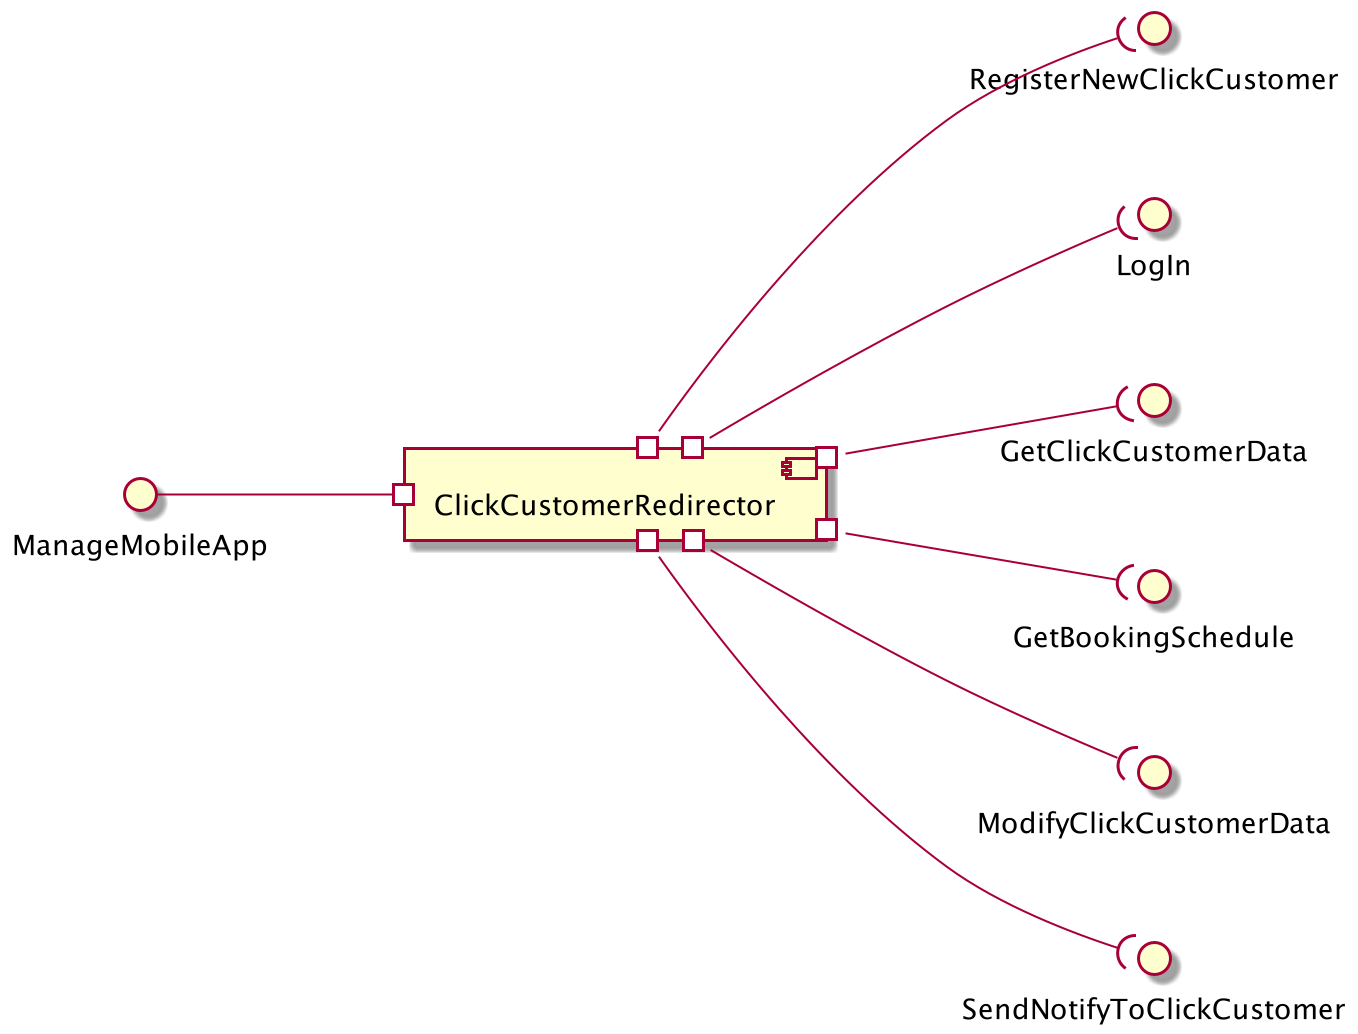

The diagram above was rendered by PlantUML. Its source (embedded in the PNG):
@startuml
left to right direction
[ClickCustomerRedirector] as CC

interface ManageMobileApp
ManageMobileApp --# CC


interface RegisterNewClickCustomer
interface LogIn
interface GetClickCustomerData
interface GetBookingSchedule
interface ModifyClickCustomerData
interface SendNotifyToClickCustomer


CC #--( RegisterNewClickCustomer
CC #--( LogIn
CC #--( GetClickCustomerData
CC #--( GetBookingSchedule
CC #--( ModifyClickCustomerData
CC #--( SendNotifyToClickCustomer

@enduml